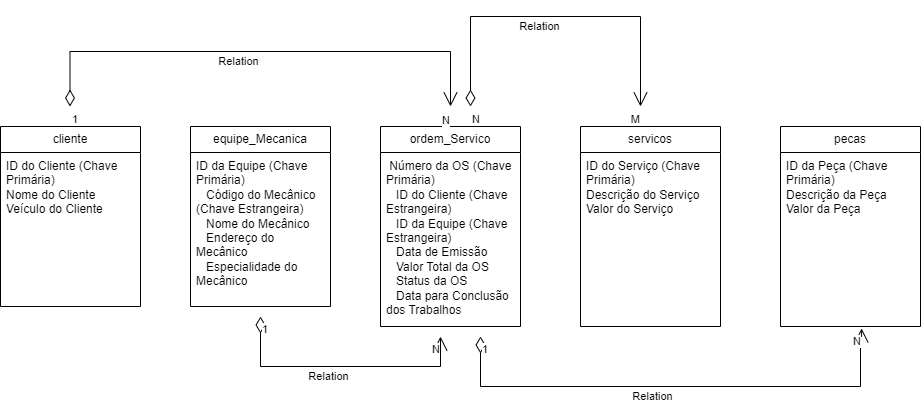

The diagram above was exported from draw.io. Its source (the exported page's mxGraphModel, read from the mxfile embedded in the PNG):
<mxGraphModel dx="1434" dy="738" grid="1" gridSize="10" guides="1" tooltips="1" connect="1" arrows="1" fold="1" page="1" pageScale="1" pageWidth="1654" pageHeight="2336" math="0" shadow="0">
  <root>
    <mxCell id="0" />
    <mxCell id="1" parent="0" />
    <mxCell id="-Bpy8bDqX9k5IQxc4pWV-5" value="cliente" style="swimlane;fontStyle=0;childLayout=stackLayout;horizontal=1;startSize=26;fillColor=none;horizontalStack=0;resizeParent=1;resizeParentMax=0;resizeLast=0;collapsible=1;marginBottom=0;whiteSpace=wrap;html=1;" vertex="1" parent="1">
      <mxGeometry x="100" y="200" width="140" height="180" as="geometry" />
    </mxCell>
    <mxCell id="-Bpy8bDqX9k5IQxc4pWV-6" value="&lt;div&gt;ID do Cliente (Chave Primária)&lt;/div&gt;&lt;div&gt;Nome do Cliente&lt;/div&gt;&lt;div&gt;Veículo do Cliente&lt;/div&gt;" style="text;strokeColor=none;fillColor=none;align=left;verticalAlign=top;spacingLeft=4;spacingRight=4;overflow=hidden;rotatable=0;points=[[0,0.5],[1,0.5]];portConstraint=eastwest;whiteSpace=wrap;html=1;" vertex="1" parent="-Bpy8bDqX9k5IQxc4pWV-5">
      <mxGeometry y="26" width="140" height="154" as="geometry" />
    </mxCell>
    <mxCell id="-Bpy8bDqX9k5IQxc4pWV-9" value="equipe_Mecanica" style="swimlane;fontStyle=0;childLayout=stackLayout;horizontal=1;startSize=26;fillColor=none;horizontalStack=0;resizeParent=1;resizeParentMax=0;resizeLast=0;collapsible=1;marginBottom=0;whiteSpace=wrap;html=1;" vertex="1" parent="1">
      <mxGeometry x="290" y="200" width="140" height="180" as="geometry" />
    </mxCell>
    <mxCell id="-Bpy8bDqX9k5IQxc4pWV-10" value="&lt;div&gt;ID da Equipe (Chave Primária)&lt;/div&gt;&lt;div&gt;&amp;nbsp; &amp;nbsp;Código do Mecânico (Chave Estrangeira)&lt;/div&gt;&lt;div&gt;&amp;nbsp; &amp;nbsp;Nome do Mecânico&lt;/div&gt;&lt;div&gt;&amp;nbsp; &amp;nbsp;Endereço do Mecânico&lt;/div&gt;&lt;div&gt;&amp;nbsp; &amp;nbsp;Especialidade do Mecânico&lt;/div&gt;" style="text;strokeColor=none;fillColor=none;align=left;verticalAlign=top;spacingLeft=4;spacingRight=4;overflow=hidden;rotatable=0;points=[[0,0.5],[1,0.5]];portConstraint=eastwest;whiteSpace=wrap;html=1;" vertex="1" parent="-Bpy8bDqX9k5IQxc4pWV-9">
      <mxGeometry y="26" width="140" height="154" as="geometry" />
    </mxCell>
    <mxCell id="-Bpy8bDqX9k5IQxc4pWV-11" value="ordem_Servico" style="swimlane;fontStyle=0;childLayout=stackLayout;horizontal=1;startSize=26;fillColor=none;horizontalStack=0;resizeParent=1;resizeParentMax=0;resizeLast=0;collapsible=1;marginBottom=0;whiteSpace=wrap;html=1;" vertex="1" parent="1">
      <mxGeometry x="480" y="200" width="140" height="200" as="geometry" />
    </mxCell>
    <mxCell id="-Bpy8bDqX9k5IQxc4pWV-12" value="&lt;div&gt;&amp;nbsp;Número da OS (Chave Primária)&lt;/div&gt;&lt;div&gt;&amp;nbsp; &amp;nbsp;ID do Cliente (Chave Estrangeira)&lt;/div&gt;&lt;div&gt;&amp;nbsp; &amp;nbsp;ID da Equipe (Chave Estrangeira)&lt;/div&gt;&lt;div&gt;&amp;nbsp; &amp;nbsp;Data de Emissão&lt;/div&gt;&lt;div&gt;&amp;nbsp; &amp;nbsp;Valor Total da OS&lt;/div&gt;&lt;div&gt;&amp;nbsp; &amp;nbsp;Status da OS&lt;/div&gt;&lt;div&gt;&amp;nbsp; &amp;nbsp;Data para Conclusão dos Trabalhos&lt;/div&gt;" style="text;strokeColor=none;fillColor=none;align=left;verticalAlign=top;spacingLeft=4;spacingRight=4;overflow=hidden;rotatable=0;points=[[0,0.5],[1,0.5]];portConstraint=eastwest;whiteSpace=wrap;html=1;" vertex="1" parent="-Bpy8bDqX9k5IQxc4pWV-11">
      <mxGeometry y="26" width="140" height="174" as="geometry" />
    </mxCell>
    <mxCell id="-Bpy8bDqX9k5IQxc4pWV-13" value="servicos" style="swimlane;fontStyle=0;childLayout=stackLayout;horizontal=1;startSize=26;fillColor=none;horizontalStack=0;resizeParent=1;resizeParentMax=0;resizeLast=0;collapsible=1;marginBottom=0;whiteSpace=wrap;html=1;" vertex="1" parent="1">
      <mxGeometry x="680" y="200" width="140" height="200" as="geometry" />
    </mxCell>
    <mxCell id="-Bpy8bDqX9k5IQxc4pWV-14" value="&lt;div&gt;ID do Serviço (Chave Primária)&lt;/div&gt;&lt;div&gt;Descrição do Serviço&lt;/div&gt;&lt;div&gt;Valor do Serviço&lt;/div&gt;" style="text;strokeColor=none;fillColor=none;align=left;verticalAlign=top;spacingLeft=4;spacingRight=4;overflow=hidden;rotatable=0;points=[[0,0.5],[1,0.5]];portConstraint=eastwest;whiteSpace=wrap;html=1;" vertex="1" parent="-Bpy8bDqX9k5IQxc4pWV-13">
      <mxGeometry y="26" width="140" height="174" as="geometry" />
    </mxCell>
    <mxCell id="-Bpy8bDqX9k5IQxc4pWV-15" value="pecas" style="swimlane;fontStyle=0;childLayout=stackLayout;horizontal=1;startSize=26;fillColor=none;horizontalStack=0;resizeParent=1;resizeParentMax=0;resizeLast=0;collapsible=1;marginBottom=0;whiteSpace=wrap;html=1;" vertex="1" parent="1">
      <mxGeometry x="880" y="200" width="140" height="200" as="geometry" />
    </mxCell>
    <mxCell id="-Bpy8bDqX9k5IQxc4pWV-16" value="&lt;div&gt;ID da Peça (Chave Primária)&lt;/div&gt;&lt;div&gt;Descrição da Peça&lt;/div&gt;&lt;div&gt;Valor da Peça&lt;/div&gt;" style="text;strokeColor=none;fillColor=none;align=left;verticalAlign=top;spacingLeft=4;spacingRight=4;overflow=hidden;rotatable=0;points=[[0,0.5],[1,0.5]];portConstraint=eastwest;whiteSpace=wrap;html=1;" vertex="1" parent="-Bpy8bDqX9k5IQxc4pWV-15">
      <mxGeometry y="26" width="140" height="174" as="geometry" />
    </mxCell>
    <mxCell id="-Bpy8bDqX9k5IQxc4pWV-17" value="Relation" style="endArrow=open;html=1;endSize=12;startArrow=diamondThin;startSize=14;startFill=0;edgeStyle=orthogonalEdgeStyle;rounded=0;" edge="1" parent="1">
      <mxGeometry x="-0.0909" y="-10" relative="1" as="geometry">
        <mxPoint x="169.5" y="180" as="sourcePoint" />
        <mxPoint x="550" y="180" as="targetPoint" />
        <Array as="points">
          <mxPoint x="170" y="125" />
          <mxPoint x="550" y="125" />
        </Array>
        <mxPoint as="offset" />
      </mxGeometry>
    </mxCell>
    <mxCell id="-Bpy8bDqX9k5IQxc4pWV-18" value="1" style="edgeLabel;resizable=0;html=1;align=left;verticalAlign=top;" connectable="0" vertex="1" parent="-Bpy8bDqX9k5IQxc4pWV-17">
      <mxGeometry x="-1" relative="1" as="geometry" />
    </mxCell>
    <mxCell id="-Bpy8bDqX9k5IQxc4pWV-19" value="N" style="edgeLabel;resizable=0;html=1;align=right;verticalAlign=top;" connectable="0" vertex="1" parent="-Bpy8bDqX9k5IQxc4pWV-17">
      <mxGeometry x="1" relative="1" as="geometry" />
    </mxCell>
    <mxCell id="-Bpy8bDqX9k5IQxc4pWV-20" value="Relation" style="endArrow=open;html=1;endSize=12;startArrow=diamondThin;startSize=14;startFill=0;edgeStyle=orthogonalEdgeStyle;rounded=0;" edge="1" parent="1">
      <mxGeometry x="-0.0909" y="-10" relative="1" as="geometry">
        <mxPoint x="360" y="390" as="sourcePoint" />
        <mxPoint x="540" y="410" as="targetPoint" />
        <Array as="points">
          <mxPoint x="360" y="440" />
          <mxPoint x="540" y="440" />
        </Array>
        <mxPoint as="offset" />
      </mxGeometry>
    </mxCell>
    <mxCell id="-Bpy8bDqX9k5IQxc4pWV-21" value="1" style="edgeLabel;resizable=0;html=1;align=left;verticalAlign=top;" connectable="0" vertex="1" parent="-Bpy8bDqX9k5IQxc4pWV-20">
      <mxGeometry x="-1" relative="1" as="geometry" />
    </mxCell>
    <mxCell id="-Bpy8bDqX9k5IQxc4pWV-22" value="N" style="edgeLabel;resizable=0;html=1;align=right;verticalAlign=top;" connectable="0" vertex="1" parent="-Bpy8bDqX9k5IQxc4pWV-20">
      <mxGeometry x="1" relative="1" as="geometry" />
    </mxCell>
    <mxCell id="-Bpy8bDqX9k5IQxc4pWV-23" value="Relation" style="endArrow=open;html=1;endSize=12;startArrow=diamondThin;startSize=14;startFill=0;edgeStyle=orthogonalEdgeStyle;rounded=0;" edge="1" parent="1">
      <mxGeometry x="-0.0909" y="-10" relative="1" as="geometry">
        <mxPoint x="570" y="180" as="sourcePoint" />
        <mxPoint x="740" y="180" as="targetPoint" />
        <Array as="points">
          <mxPoint x="570" y="90" />
          <mxPoint x="740" y="90" />
        </Array>
        <mxPoint as="offset" />
      </mxGeometry>
    </mxCell>
    <mxCell id="-Bpy8bDqX9k5IQxc4pWV-24" value="N" style="edgeLabel;resizable=0;html=1;align=left;verticalAlign=top;" connectable="0" vertex="1" parent="-Bpy8bDqX9k5IQxc4pWV-23">
      <mxGeometry x="-1" relative="1" as="geometry" />
    </mxCell>
    <mxCell id="-Bpy8bDqX9k5IQxc4pWV-25" value="M" style="edgeLabel;resizable=0;html=1;align=right;verticalAlign=top;" connectable="0" vertex="1" parent="-Bpy8bDqX9k5IQxc4pWV-23">
      <mxGeometry x="1" relative="1" as="geometry" />
    </mxCell>
    <mxCell id="-Bpy8bDqX9k5IQxc4pWV-29" value="Relation" style="endArrow=open;html=1;endSize=12;startArrow=diamondThin;startSize=14;startFill=0;edgeStyle=orthogonalEdgeStyle;rounded=0;entryX=0.579;entryY=1.011;entryDx=0;entryDy=0;entryPerimeter=0;" edge="1" parent="1" target="-Bpy8bDqX9k5IQxc4pWV-16">
      <mxGeometry x="-0.0909" y="-10" relative="1" as="geometry">
        <mxPoint x="580" y="410" as="sourcePoint" />
        <mxPoint x="950" y="410" as="targetPoint" />
        <Array as="points">
          <mxPoint x="580" y="460" />
          <mxPoint x="960" y="460" />
          <mxPoint x="960" y="410" />
          <mxPoint x="961" y="410" />
        </Array>
        <mxPoint as="offset" />
      </mxGeometry>
    </mxCell>
    <mxCell id="-Bpy8bDqX9k5IQxc4pWV-30" value="1" style="edgeLabel;resizable=0;html=1;align=left;verticalAlign=top;" connectable="0" vertex="1" parent="-Bpy8bDqX9k5IQxc4pWV-29">
      <mxGeometry x="-1" relative="1" as="geometry" />
    </mxCell>
    <mxCell id="-Bpy8bDqX9k5IQxc4pWV-31" value="N" style="edgeLabel;resizable=0;html=1;align=right;verticalAlign=top;" connectable="0" vertex="1" parent="-Bpy8bDqX9k5IQxc4pWV-29">
      <mxGeometry x="1" relative="1" as="geometry" />
    </mxCell>
  </root>
</mxGraphModel>